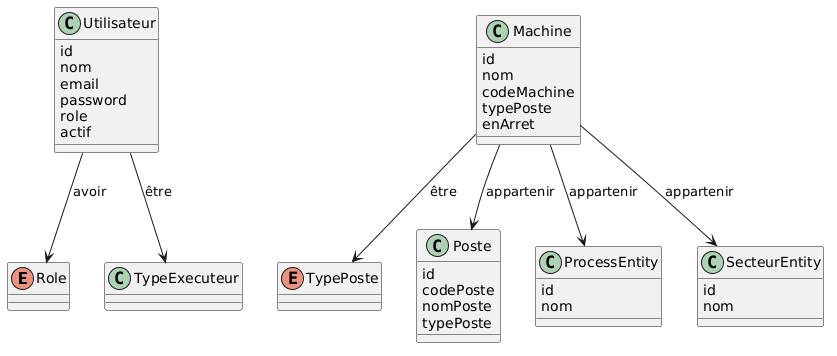

The diagram above was rendered by PlantUML. Its source (embedded in the PNG):
@startuml
' ================= ENUM =================
enum Role
enum TypePoste

' ================= CLASSES =================
class Utilisateur {
  id
  nom
  email
  password
  role
  actif
}

class Machine {
  id
  nom
  codeMachine
  typePoste
  enArret
}

class Poste {
  id
  codePoste
  nomPoste
  typePoste
}

class ProcessEntity {
  id
  nom
}

class SecteurEntity {
  id
  nom
}

' ================= RELATIONS =================
Utilisateur--> TypeExecuteur: être

Utilisateur --> Role : avoir
Machine --> SecteurEntity : appartenir
Machine --> ProcessEntity : appartenir
Machine --> Poste : appartenir
Machine --> TypePoste : être
@enduml